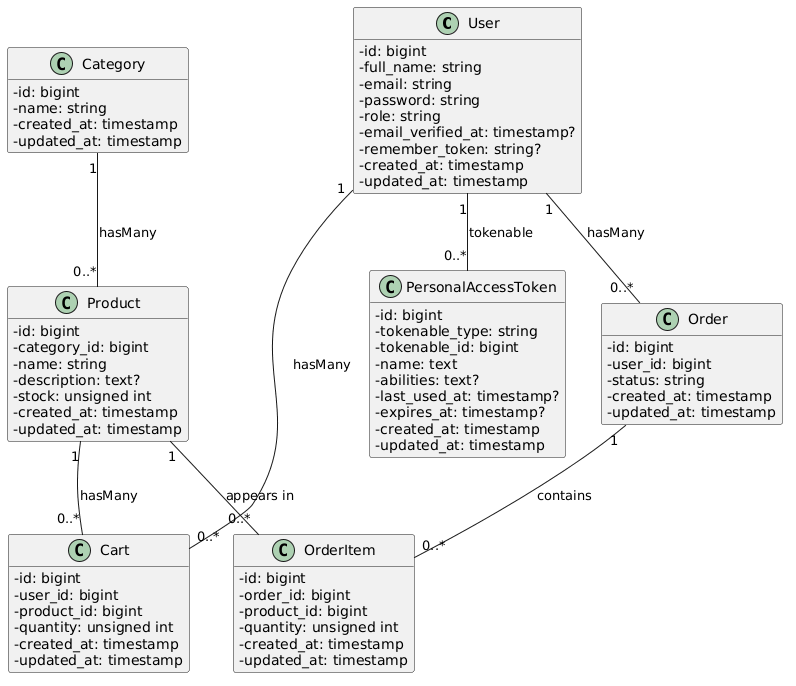

The diagram above was rendered by PlantUML. Its source (embedded in the PNG):
@startuml
hide methods
hide stereotypes
skinparam classAttributeIconSize 0

class User {
	-id: bigint
	-full_name: string
	-email: string
	-password: string
	-role: string
	-email_verified_at: timestamp?
	-remember_token: string?
	-created_at: timestamp
	-updated_at: timestamp
}

class PersonalAccessToken {
	-id: bigint
	-tokenable_type: string
	-tokenable_id: bigint
	-name: text
	-token: string(64)
	-abilities: text?
	-last_used_at: timestamp?
	-expires_at: timestamp?
	-created_at: timestamp
	-updated_at: timestamp
}

class Category {
	-id: bigint
	-name: string
	-created_at: timestamp
	-updated_at: timestamp
}

class Product {
	-id: bigint
	-category_id: bigint
	-name: string
	-description: text?
	-price: decimal(10,2)
	-stock: unsigned int
	-created_at: timestamp
	-updated_at: timestamp
}

class Cart {
	-id: bigint
	-user_id: bigint
	-product_id: bigint
	-quantity: unsigned int
	-created_at: timestamp
	-updated_at: timestamp
}

class Order {
	-id: bigint
	-user_id: bigint
	-status: string
	-total_amount: decimal(12,2)
	-created_at: timestamp
	-updated_at: timestamp
}

class OrderItem {
	-id: bigint
	-order_id: bigint
	-product_id: bigint
	-quantity: unsigned int
	-unit_price: decimal(10,2)
	-created_at: timestamp
	-updated_at: timestamp
}

User "1" -- "0..*" Cart : hasMany
Product "1" -- "0..*" Cart : hasMany

User "1" -- "0..*" Order : hasMany
Category "1" -- "0..*" Product : hasMany

Order "1" -- "0..*" OrderItem : contains
Product "1" -- "0..*" OrderItem : appears in

User "1" -- "0..*" PersonalAccessToken : tokenable
@enduml